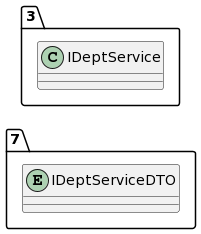

The diagram above was rendered by PlantUML. Its source (embedded in the PNG):
@startuml
allow_mixing
left to right direction
package "7"{
entity IDeptServiceDTO

}
package "3"{
class IDeptService
}
@enduml